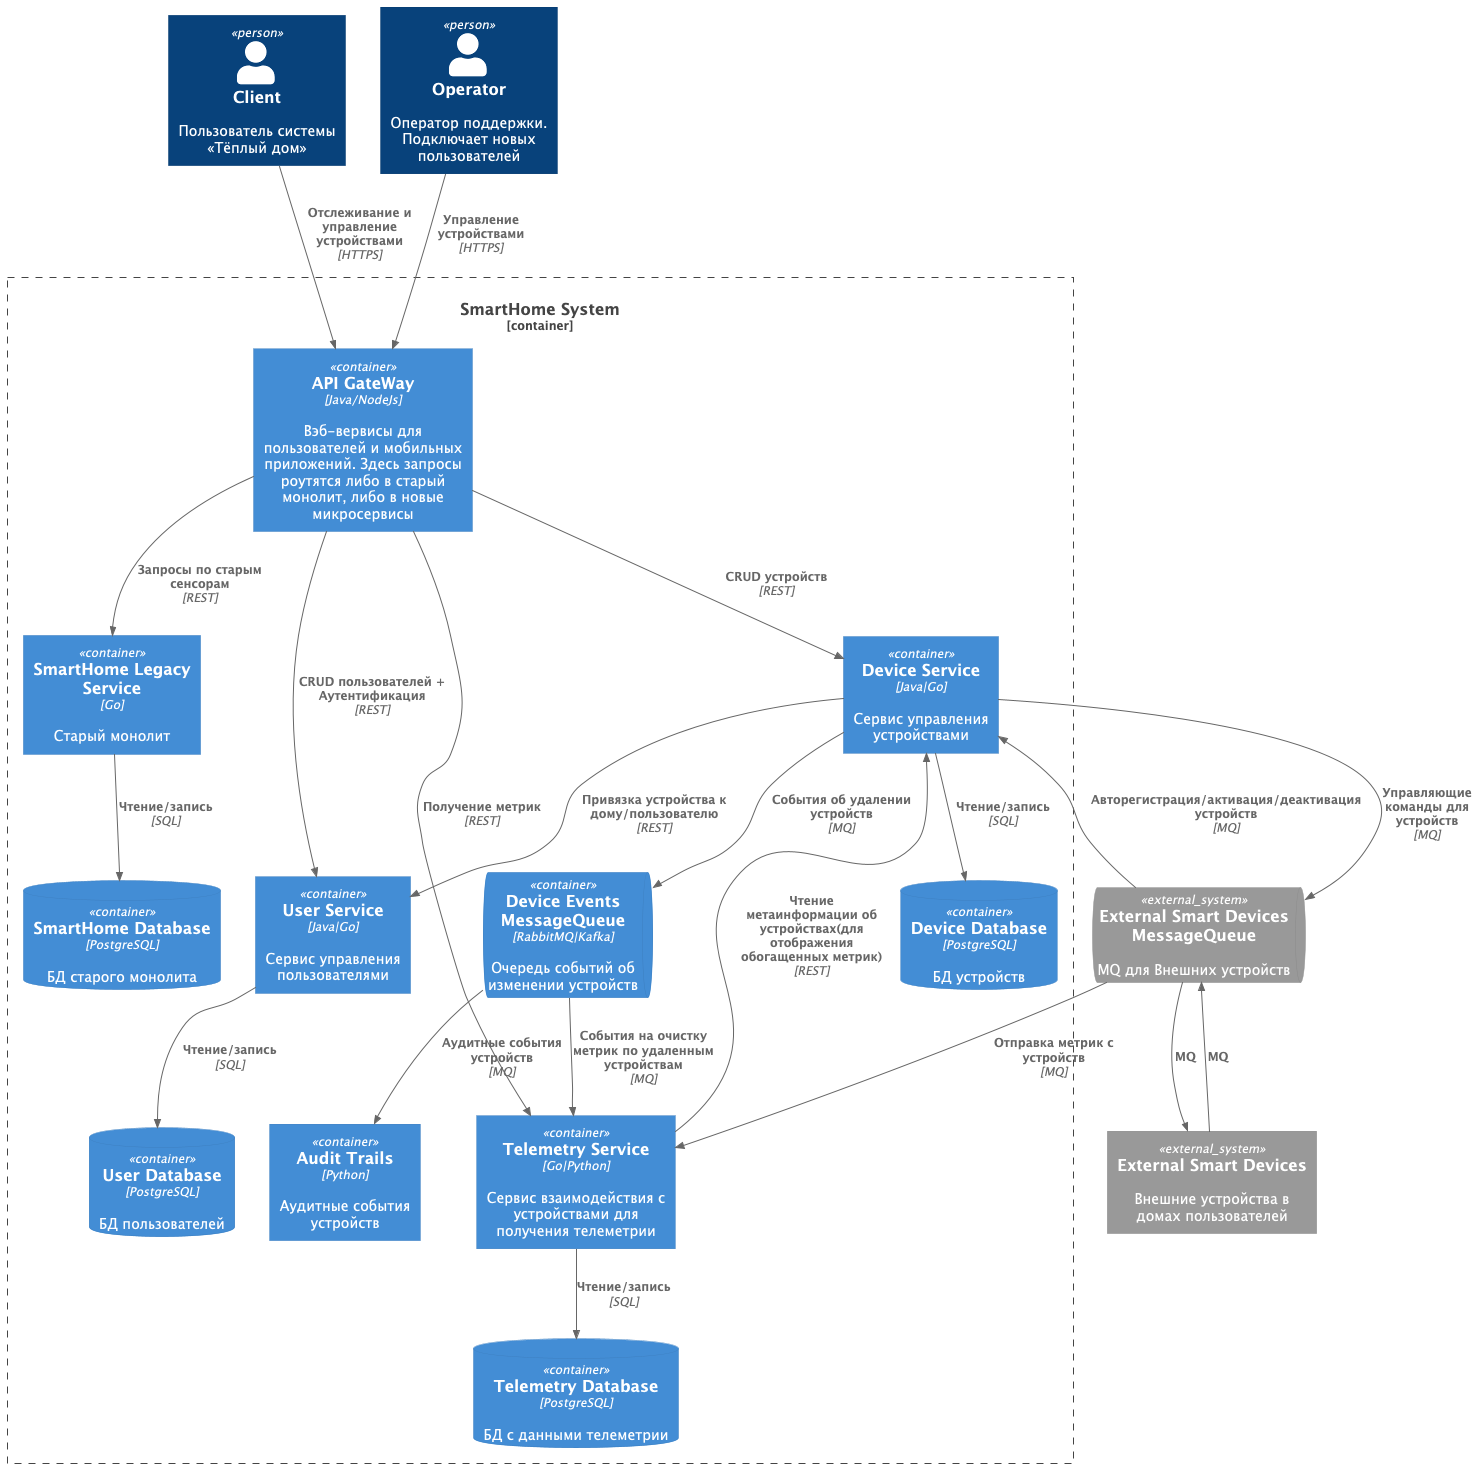

The diagram above was rendered by PlantUML. Its source (embedded in the PNG):
@startuml
!include https://raw.githubusercontent.com/plantuml-stdlib/C4-PlantUML/master/C4_Container.puml

Person(client, "Client", "Пользователь системы «Тёплый дом»")
Person(operator, "Operator", "Оператор поддержки. Подключает новых пользователей")

Container_Boundary(smartHomeSystem, "SmartHome System") {
    Container(apiGW, "API GateWay", "Java/NodeJs", "Вэб-вервисы для пользователей и мобильных приложений. Здесь запросы роутятся либо в старый монолит, либо в новые микросервисы")
    Container(smartHomeLegacy, "SmartHome Legacy Service", "Go", "Старый монолит")
    ContainerDb(smartHomeDatabase, "SmartHome Database", "PostgreSQL", "БД старого монолита")
    Container(userService, "User Service", "Java|Go", "Сервис управления пользователями")
    ContainerDb(userDatabase, "User Database", "PostgreSQL", "БД пользователей")
    Container(deviceService, "Device Service", "Java|Go", "Сервис управления устройствами")
    ContainerDb(deviceDatabase, "Device Database", "PostgreSQL", "БД устройств")
    Container(telemetryService, "Telemetry Service", "Go|Python", "Сервис взаимодействия с устройствами для получения телеметрии")
    ContainerDb(telemetryDatabase, "Telemetry Database", "PostgreSQL", "БД с данными телеметрии")
    ContainerQueue(deviceEventsMq, "Device Events MessageQueue", "RabbitMQ|Kafka", "Очередь событий об изменении устройств")
    Container(auditTrails, "Audit Trails", "Python", "Аудитные события устройств")
}

System_Ext(smartDevices ,"External Smart Devices", "Внешние устройства в домах пользователей")
SystemQueue_Ext(smartDevicesMq ,"External Smart Devices MessageQueue", "MQ для Внешних устройств")

Rel(smartHomeLegacy, smartHomeDatabase, "Чтение/запись", "SQL")
Rel(userService, userDatabase, "Чтение/запись" ,"SQL")
Rel(deviceService, deviceDatabase, "Чтение/запись", "SQL")
Rel(telemetryService, telemetryDatabase, "Чтение/запись", "SQL")

Rel(telemetryService, deviceService, "Чтение метаинформации об устройствах(для отображения обогащенных метрик)", "REST")
Rel(deviceService, userService, "Привязка устройства к дому/пользователю", "REST")

Rel(client, apiGW, "Отслеживание и управление устройствами", "HTTPS")
Rel(operator, apiGW, "Управление устройствами", "HTTPS")

Rel(apiGW, smartHomeLegacy, "Запросы по старым сенсорам", "REST")
Rel(apiGW, userService, "CRUD пользователей + Аутентификация", "REST")
Rel(apiGW, deviceService, "CRUD устройств", "REST")
Rel(apiGW, telemetryService, "Получение метрик", "REST")

Rel(deviceEventsMq, auditTrails, "Аудитные события устройств", "MQ")
Rel(deviceService, deviceEventsMq, "События об удалении устройств", "MQ")
Rel(deviceEventsMq, telemetryService, "События на очистку метрик по удаленным устройствам", "MQ")

Rel(deviceService, smartDevicesMq, "Управляющие команды для устройств", "MQ")
Rel(smartDevicesMq, deviceService, "Авторегистрация/активация/деактивация устройств","MQ")
Rel(smartDevicesMq, telemetryService, "Отправка метрик с устройств","MQ")

Rel(smartDevices, smartDevicesMq, "MQ")
Rel(smartDevicesMq, smartDevices, "MQ")

@enduml